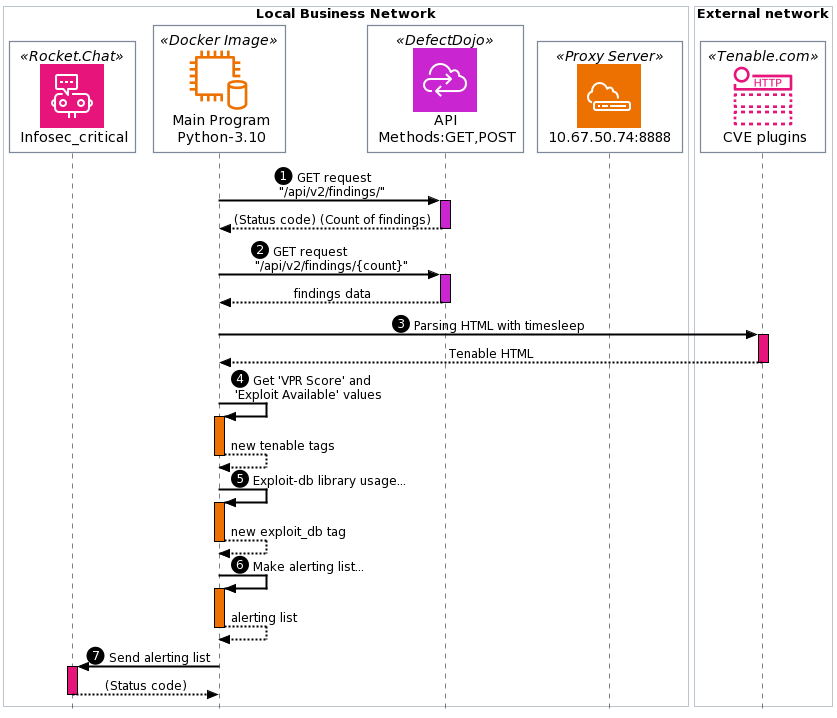

The diagram above was rendered by PlantUML. Its source (embedded in the PNG):
@startuml
!define AWSPuml https://raw.githubusercontent.com/awslabs/aws-icons-for-plantuml/v16.0/dist

!include AWSPuml/AWSCommon.puml
!include AWSPuml/AWSExperimental.puml
!include AWSPuml/DeveloperTools/CloudControlAPI.puml
!include AWSPuml/Database/DynamoDB.puml
!include AWSPuml/Compute/EC2DBInstance.puml
!include AWSPuml/Compute/GenomicsCLI.puml
!include AWSPuml/ManagementGovernance/Chatbot.puml
!include AWSPuml/Compute/Outpostsservers.puml
!include AWSPuml/ApplicationIntegration/SimpleNotificationServiceHTTPNotification.puml

hide footbox
skinparam style strictuml
skinparam MaxMessageSize 200


box Local Business Network
participant "$ChatbotIMG()\n Infosec_critical" as alert_bot << Rocket.Chat >>
participant "$EC2DBInstanceIMG()\n Main Program\n Python-3.10" as main_program << Docker Image >>
participant "$CloudControlAPIIMG()\n API \n Methods:GET,POST" as api << DefectDojo >>
participant "$OutpostsserversIMG()\n 10.67.50.74:8888 " as proxy << Proxy Server >>
endbox


box External network
participant "$SimpleNotificationServiceHTTPNotificationIMG()\n CVE plugins" as tenable << Tenable.com >>
endbox


main_program -> api++ $AWSColor(DeveloperTools): <$Callout_1> GET request\l "/api/v2/findings/"
return (Status code) (Count of findings)

main_program -> api++ $AWSColor(DeveloperTools): <$Callout_2> GET request\l "/api/v2/findings/{count}"
return findings data

main_program -> tenable++ $AWSColor(ApplicationIntegration): <$Callout_3> Parsing HTML with timesleep
return Tenable HTML

main_program -> main_program++ $AWSColor(Compute): <$Callout_4> Get 'VPR Score' and\l 'Exploit Available' values
return new tenable tags

main_program -> main_program++ $AWSColor(Compute): <$Callout_5> Exploit-db library usage...
return new exploit_db tag

main_program -> main_program++ $AWSColor(Compute): <$Callout_6> Make alerting list...
return alerting list

main_program -> alert_bot++ $AWSColor(ManagementGovernance): <$Callout_7> Send alerting list
return (Status code)
@enduml